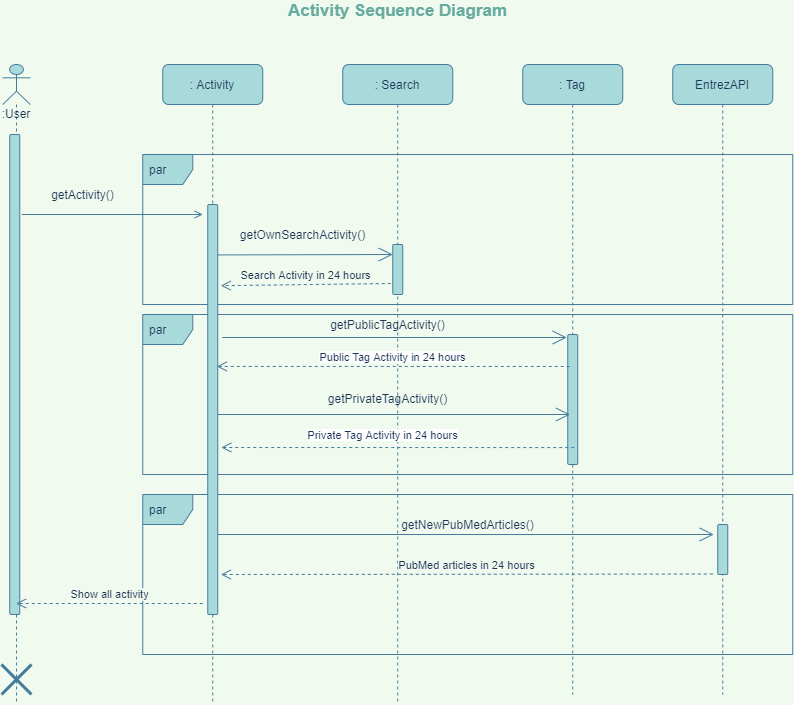

The diagram above was exported from draw.io. Its source (the exported page's mxGraphModel, read from the mxfile embedded in the PNG):
<mxGraphModel dx="1400" dy="816" grid="1" gridSize="10" guides="1" tooltips="1" connect="1" arrows="1" fold="1" page="1" pageScale="1" pageWidth="1169" pageHeight="827" background="#F1FAEE" math="0" shadow="0">
  <root>
    <mxCell id="juaRL23AKlKRe1MNpX9b-0" />
    <mxCell id="juaRL23AKlKRe1MNpX9b-1" parent="juaRL23AKlKRe1MNpX9b-0" />
    <mxCell id="juaRL23AKlKRe1MNpX9b-2" value="par" style="shape=umlFrame;whiteSpace=wrap;html=1;width=50;height=30;boundedLbl=1;verticalAlign=middle;align=left;spacingLeft=5;fontColor=#1D3557;strokeColor=#457B9D;fillColor=#A8DADC;rounded=1;" vertex="1" parent="juaRL23AKlKRe1MNpX9b-1">
      <mxGeometry x="330.25" y="214" width="650" height="150" as="geometry" />
    </mxCell>
    <mxCell id="juaRL23AKlKRe1MNpX9b-3" value="par" style="shape=umlFrame;whiteSpace=wrap;html=1;width=50;height=30;boundedLbl=1;verticalAlign=middle;align=left;spacingLeft=5;fontColor=#1D3557;strokeColor=#457B9D;fillColor=#A8DADC;rounded=1;" vertex="1" parent="juaRL23AKlKRe1MNpX9b-1">
      <mxGeometry x="330.25" y="554" width="650" height="160" as="geometry" />
    </mxCell>
    <mxCell id="juaRL23AKlKRe1MNpX9b-4" value="par" style="shape=umlFrame;whiteSpace=wrap;html=1;width=50;height=30;boundedLbl=1;verticalAlign=middle;align=left;spacingLeft=5;fontColor=#1D3557;strokeColor=#457B9D;fillColor=#A8DADC;rounded=1;" vertex="1" parent="juaRL23AKlKRe1MNpX9b-1">
      <mxGeometry x="330.25" y="374" width="650" height="160" as="geometry" />
    </mxCell>
    <mxCell id="juaRL23AKlKRe1MNpX9b-5" value=": Activity" style="shape=umlLifeline;perimeter=lifelinePerimeter;whiteSpace=wrap;html=1;container=1;collapsible=0;recursiveResize=0;outlineConnect=0;fillColor=#A8DADC;strokeColor=#457B9D;fontColor=#1D3557;size=40;rounded=1;" vertex="1" parent="juaRL23AKlKRe1MNpX9b-1">
      <mxGeometry x="350.25" y="124" width="100" height="640" as="geometry" />
    </mxCell>
    <mxCell id="juaRL23AKlKRe1MNpX9b-6" value="" style="html=1;points=[];perimeter=orthogonalPerimeter;fillColor=#A8DADC;strokeColor=#457B9D;fontColor=#1D3557;rounded=1;" vertex="1" parent="juaRL23AKlKRe1MNpX9b-5">
      <mxGeometry x="45" y="140" width="10" height="410" as="geometry" />
    </mxCell>
    <mxCell id="juaRL23AKlKRe1MNpX9b-7" style="edgeStyle=orthogonalEdgeStyle;orthogonalLoop=1;jettySize=auto;html=1;endArrow=open;endFill=0;strokeColor=#457B9D;fontColor=#1D3557;labelBackgroundColor=#F1FAEE;" edge="1" parent="juaRL23AKlKRe1MNpX9b-1">
      <mxGeometry relative="1" as="geometry">
        <mxPoint x="209.25" y="274" as="sourcePoint" />
        <mxPoint x="390.25" y="274" as="targetPoint" />
        <Array as="points">
          <mxPoint x="209.25" y="274" />
          <mxPoint x="402.25" y="274" />
        </Array>
      </mxGeometry>
    </mxCell>
    <mxCell id="juaRL23AKlKRe1MNpX9b-8" value=":User" style="shape=umlLifeline;participant=umlActor;perimeter=lifelinePerimeter;whiteSpace=wrap;html=1;container=1;collapsible=0;recursiveResize=0;verticalAlign=top;spacingTop=36;outlineConnect=0;fillColor=#A8DADC;strokeColor=#457B9D;fontColor=#1D3557;rounded=1;" vertex="1" parent="juaRL23AKlKRe1MNpX9b-1">
      <mxGeometry x="190.25" y="124" width="27.5" height="640" as="geometry" />
    </mxCell>
    <mxCell id="juaRL23AKlKRe1MNpX9b-9" value="" style="html=1;points=[];perimeter=orthogonalPerimeter;fillColor=#A8DADC;strokeColor=#457B9D;fontColor=#1D3557;rounded=1;" vertex="1" parent="juaRL23AKlKRe1MNpX9b-8">
      <mxGeometry x="7" y="70" width="10" height="480" as="geometry" />
    </mxCell>
    <mxCell id="juaRL23AKlKRe1MNpX9b-10" value=": Search" style="shape=umlLifeline;perimeter=lifelinePerimeter;whiteSpace=wrap;html=1;container=1;collapsible=0;recursiveResize=0;outlineConnect=0;fillColor=#A8DADC;strokeColor=#457B9D;fontColor=#1D3557;rounded=1;" vertex="1" parent="juaRL23AKlKRe1MNpX9b-1">
      <mxGeometry x="530.25" y="124" width="110" height="640" as="geometry" />
    </mxCell>
    <mxCell id="juaRL23AKlKRe1MNpX9b-11" value="" style="html=1;points=[];perimeter=orthogonalPerimeter;fillColor=#A8DADC;strokeColor=#457B9D;fontColor=#1D3557;rounded=1;" vertex="1" parent="juaRL23AKlKRe1MNpX9b-10">
      <mxGeometry x="50" y="180" width="10" height="50" as="geometry" />
    </mxCell>
    <mxCell id="juaRL23AKlKRe1MNpX9b-12" value="getPrivateTagActivity()" style="text;html=1;align=center;verticalAlign=middle;resizable=0;points=[];autosize=1;strokeColor=none;fontColor=#1D3557;rounded=1;" vertex="1" parent="juaRL23AKlKRe1MNpX9b-10">
      <mxGeometry x="-20" y="324" width="130" height="20" as="geometry" />
    </mxCell>
    <mxCell id="juaRL23AKlKRe1MNpX9b-13" value="getActivity()" style="text;html=1;align=center;verticalAlign=middle;resizable=0;points=[];autosize=1;strokeColor=none;fontColor=#1D3557;rounded=1;" vertex="1" parent="juaRL23AKlKRe1MNpX9b-1">
      <mxGeometry x="230.25" y="244" width="80" height="20" as="geometry" />
    </mxCell>
    <mxCell id="juaRL23AKlKRe1MNpX9b-14" value="getOwnSearchActivity()" style="text;html=1;align=center;verticalAlign=middle;resizable=0;points=[];autosize=1;strokeColor=none;fontColor=#1D3557;rounded=1;" vertex="1" parent="juaRL23AKlKRe1MNpX9b-1">
      <mxGeometry x="420.25" y="284" width="140" height="20" as="geometry" />
    </mxCell>
    <mxCell id="juaRL23AKlKRe1MNpX9b-15" value=": Tag" style="shape=umlLifeline;perimeter=lifelinePerimeter;whiteSpace=wrap;html=1;container=1;collapsible=0;recursiveResize=0;outlineConnect=0;fillColor=#A8DADC;strokeColor=#457B9D;fontColor=#1D3557;rounded=1;" vertex="1" parent="juaRL23AKlKRe1MNpX9b-1">
      <mxGeometry x="710.25" y="124" width="100" height="630" as="geometry" />
    </mxCell>
    <mxCell id="juaRL23AKlKRe1MNpX9b-16" value="" style="html=1;points=[];perimeter=orthogonalPerimeter;fillColor=#A8DADC;strokeColor=#457B9D;fontColor=#1D3557;rounded=1;" vertex="1" parent="juaRL23AKlKRe1MNpX9b-15">
      <mxGeometry x="45" y="270" width="10" height="130" as="geometry" />
    </mxCell>
    <mxCell id="juaRL23AKlKRe1MNpX9b-17" value="getPublicTagActivity()" style="text;html=1;align=center;verticalAlign=middle;resizable=0;points=[];autosize=1;strokeColor=none;fontColor=#1D3557;rounded=1;" vertex="1" parent="juaRL23AKlKRe1MNpX9b-1">
      <mxGeometry x="510.25" y="374" width="130" height="20" as="geometry" />
    </mxCell>
    <mxCell id="juaRL23AKlKRe1MNpX9b-18" value="&lt;font size=&quot;1&quot; color=&quot;#67ab9f&quot;&gt;&lt;b style=&quot;font-size: 17px&quot;&gt;Activity Sequence Diagram&lt;/b&gt;&lt;/font&gt;" style="text;html=1;align=center;verticalAlign=middle;resizable=0;points=[];autosize=1;strokeColor=none;fontColor=#1D3557;rounded=1;" vertex="1" parent="juaRL23AKlKRe1MNpX9b-1">
      <mxGeometry x="470" y="60" width="230" height="20" as="geometry" />
    </mxCell>
    <mxCell id="juaRL23AKlKRe1MNpX9b-19" value="" style="endArrow=open;endFill=1;endSize=12;html=1;fontColor=#1D3557;strokeColor=#457B9D;fillColor=#A8DADC;labelBackgroundColor=#F1FAEE;" edge="1" parent="juaRL23AKlKRe1MNpX9b-1">
      <mxGeometry width="160" relative="1" as="geometry">
        <mxPoint x="409.75" y="397" as="sourcePoint" />
        <mxPoint x="754.25" y="397" as="targetPoint" />
      </mxGeometry>
    </mxCell>
    <mxCell id="juaRL23AKlKRe1MNpX9b-20" value="&lt;span style=&quot;background-color: rgb(255 , 255 , 255)&quot;&gt;Public Tag Activity in 24 hours&lt;/span&gt;" style="html=1;verticalAlign=bottom;endArrow=open;dashed=1;endSize=8;fontColor=#1D3557;strokeColor=#457B9D;fillColor=#A8DADC;entryX=0.9;entryY=0.833;entryDx=0;entryDy=0;entryPerimeter=0;exitX=0.2;exitY=0.5;exitDx=0;exitDy=0;exitPerimeter=0;labelBackgroundColor=#F1FAEE;" edge="1" parent="juaRL23AKlKRe1MNpX9b-1">
      <mxGeometry relative="1" as="geometry">
        <mxPoint x="757.25" y="426" as="sourcePoint" />
        <mxPoint x="404.25" y="425.93000000000006" as="targetPoint" />
      </mxGeometry>
    </mxCell>
    <mxCell id="juaRL23AKlKRe1MNpX9b-21" value="EntrezAPI" style="shape=umlLifeline;perimeter=lifelinePerimeter;whiteSpace=wrap;html=1;container=1;collapsible=0;recursiveResize=0;outlineConnect=0;fillColor=#A8DADC;strokeColor=#457B9D;fontColor=#1D3557;rounded=1;" vertex="1" parent="juaRL23AKlKRe1MNpX9b-1">
      <mxGeometry x="860.25" y="124" width="100" height="630" as="geometry" />
    </mxCell>
    <mxCell id="juaRL23AKlKRe1MNpX9b-22" value="" style="html=1;points=[];perimeter=orthogonalPerimeter;fillColor=#A8DADC;strokeColor=#457B9D;fontColor=#1D3557;rounded=1;" vertex="1" parent="juaRL23AKlKRe1MNpX9b-21">
      <mxGeometry x="45" y="460" width="10" height="50" as="geometry" />
    </mxCell>
    <mxCell id="juaRL23AKlKRe1MNpX9b-23" value="" style="endArrow=open;endFill=1;endSize=12;html=1;fontColor=#1D3557;strokeColor=#457B9D;fillColor=#A8DADC;exitX=1;exitY=0.78;exitDx=0;exitDy=0;exitPerimeter=0;labelBackgroundColor=#F1FAEE;" edge="1" parent="juaRL23AKlKRe1MNpX9b-1">
      <mxGeometry width="160" relative="1" as="geometry">
        <mxPoint x="405.25" y="474" as="sourcePoint" />
        <mxPoint x="757.5" y="474" as="targetPoint" />
      </mxGeometry>
    </mxCell>
    <mxCell id="juaRL23AKlKRe1MNpX9b-24" value="&lt;span style=&quot;background-color: rgb(255 , 255 , 255)&quot;&gt;Private Tag Activity in 24 hours&lt;/span&gt;" style="html=1;verticalAlign=bottom;endArrow=open;dashed=1;endSize=8;fontColor=#1D3557;strokeColor=#457B9D;fillColor=#A8DADC;entryX=0.9;entryY=0.833;entryDx=0;entryDy=0;entryPerimeter=0;exitX=0.2;exitY=0.5;exitDx=0;exitDy=0;exitPerimeter=0;labelBackgroundColor=#F1FAEE;" edge="1" parent="juaRL23AKlKRe1MNpX9b-1">
      <mxGeometry x="0.085" y="-3" relative="1" as="geometry">
        <mxPoint x="761.75" y="507.06999999999994" as="sourcePoint" />
        <mxPoint x="408.75" y="507" as="targetPoint" />
        <mxPoint as="offset" />
      </mxGeometry>
    </mxCell>
    <mxCell id="juaRL23AKlKRe1MNpX9b-25" value="" style="endArrow=open;endFill=1;endSize=12;html=1;fontColor=#1D3557;strokeColor=#457B9D;fillColor=#A8DADC;exitX=0.5;exitY=0.825;exitDx=0;exitDy=0;exitPerimeter=0;labelBackgroundColor=#F1FAEE;" edge="1" parent="juaRL23AKlKRe1MNpX9b-1">
      <mxGeometry width="160" relative="1" as="geometry">
        <mxPoint x="405.25" y="594" as="sourcePoint" />
        <mxPoint x="901.25" y="594" as="targetPoint" />
      </mxGeometry>
    </mxCell>
    <mxCell id="juaRL23AKlKRe1MNpX9b-26" value="PubMed articles in 24 hours" style="html=1;verticalAlign=bottom;endArrow=open;dashed=1;endSize=8;fontColor=#1D3557;strokeColor=#457B9D;fillColor=#A8DADC;exitX=0.877;exitY=0.497;exitDx=0;exitDy=0;exitPerimeter=0;labelBackgroundColor=#F1FAEE;" edge="1" parent="juaRL23AKlKRe1MNpX9b-1" source="juaRL23AKlKRe1MNpX9b-3">
      <mxGeometry relative="1" as="geometry">
        <mxPoint x="883.25" y="633.5699999999999" as="sourcePoint" />
        <mxPoint x="408.25" y="634" as="targetPoint" />
      </mxGeometry>
    </mxCell>
    <mxCell id="juaRL23AKlKRe1MNpX9b-27" value="" style="shape=umlDestroy;whiteSpace=wrap;html=1;strokeWidth=3;fillColor=#A8DADC;strokeColor=#457B9D;fontColor=#1D3557;rounded=1;" vertex="1" parent="juaRL23AKlKRe1MNpX9b-1">
      <mxGeometry x="189" y="724" width="30" height="30" as="geometry" />
    </mxCell>
    <mxCell id="juaRL23AKlKRe1MNpX9b-28" value="getNewPubMedArticles()" style="text;html=1;align=center;verticalAlign=middle;resizable=0;points=[];autosize=1;strokeColor=none;fontColor=#1D3557;rounded=1;" vertex="1" parent="juaRL23AKlKRe1MNpX9b-1">
      <mxGeometry x="580.25" y="574" width="150" height="20" as="geometry" />
    </mxCell>
    <mxCell id="juaRL23AKlKRe1MNpX9b-29" value="" style="endArrow=open;endFill=1;endSize=12;html=1;fontColor=#1D3557;strokeColor=#457B9D;fillColor=#A8DADC;entryX=0;entryY=0.2;entryDx=0;entryDy=0;entryPerimeter=0;exitX=1;exitY=0.123;exitDx=0;exitDy=0;exitPerimeter=0;labelBackgroundColor=#F1FAEE;" edge="1" parent="juaRL23AKlKRe1MNpX9b-1" source="juaRL23AKlKRe1MNpX9b-6" target="juaRL23AKlKRe1MNpX9b-11">
      <mxGeometry width="160" relative="1" as="geometry">
        <mxPoint x="410.25" y="314" as="sourcePoint" />
        <mxPoint x="570.25" y="314" as="targetPoint" />
      </mxGeometry>
    </mxCell>
    <mxCell id="juaRL23AKlKRe1MNpX9b-30" value="Search Activity in 24 hours" style="html=1;verticalAlign=bottom;endArrow=open;dashed=1;endSize=8;fontColor=#1D3557;strokeColor=#457B9D;fillColor=#A8DADC;exitX=-0.2;exitY=0.78;exitDx=0;exitDy=0;exitPerimeter=0;entryX=1.3;entryY=0.198;entryDx=0;entryDy=0;entryPerimeter=0;labelBackgroundColor=#F1FAEE;" edge="1" parent="juaRL23AKlKRe1MNpX9b-1" source="juaRL23AKlKRe1MNpX9b-11" target="juaRL23AKlKRe1MNpX9b-6">
      <mxGeometry relative="1" as="geometry">
        <mxPoint x="560.25" y="344" as="sourcePoint" />
        <mxPoint x="480.25" y="344" as="targetPoint" />
      </mxGeometry>
    </mxCell>
    <mxCell id="juaRL23AKlKRe1MNpX9b-31" value="Show all activity" style="html=1;verticalAlign=bottom;endArrow=open;dashed=1;endSize=8;fontColor=#1D3557;strokeColor=#457B9D;fillColor=#A8DADC;labelBackgroundColor=#F1FAEE;" edge="1" parent="juaRL23AKlKRe1MNpX9b-1">
      <mxGeometry relative="1" as="geometry">
        <mxPoint x="390.25" y="663" as="sourcePoint" />
        <mxPoint x="203.5" y="663" as="targetPoint" />
      </mxGeometry>
    </mxCell>
  </root>
</mxGraphModel>